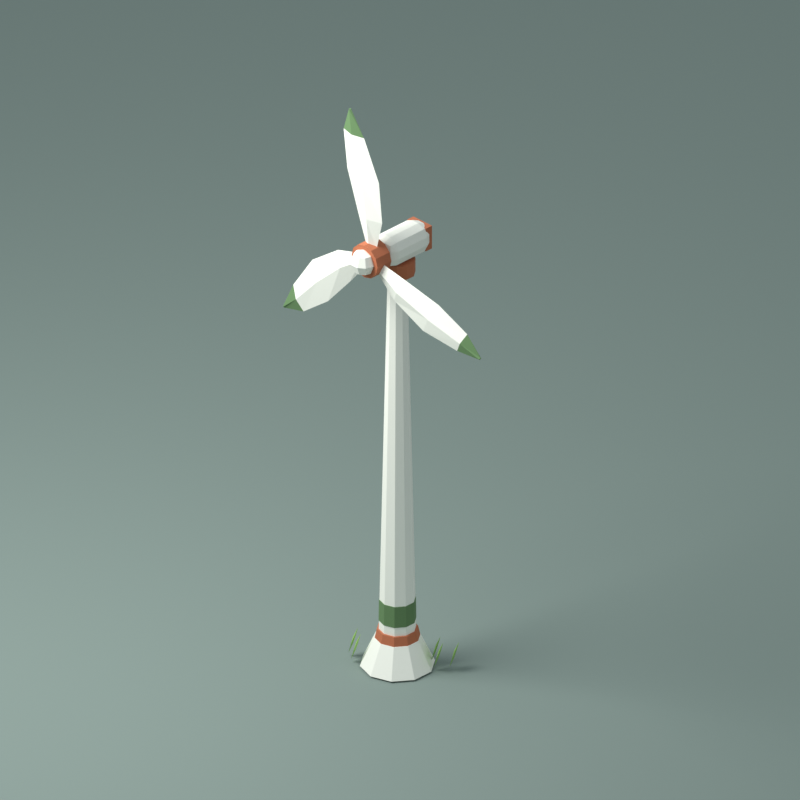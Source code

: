 # Source: wind_turbine_petal.blend  (saved by Blender 5.2.44; exported with 4.5.12 LTS)
import bpy
from mathutils import Matrix  # noqa: F401  (used for matrix-valued properties, if any)

bpy.ops.wm.read_factory_settings(use_empty=True)
scene = bpy.context.scene
scene.name = 'Scene'

# ---- collections
col_collection = bpy.data.collections.new('Collection'); scene.collection.children.link(col_collection)
col_review_studio__not_exported = bpy.data.collections.new('REVIEW_STUDIO (not exported)'); scene.collection.children.link(col_review_studio__not_exported)

# ---- materials (node trees are filled in below, after node groups)
mat_solarpunk_white_ceramic = bpy.data.materials.new('Solarpunk white ceramic')
mat_solarpunk_white_ceramic.diffuse_color = (0.9047, 0.9131, 0.8148, 1.0)
mat_warm_crafted_copper = bpy.data.materials.new('Warm crafted copper')
mat_warm_crafted_copper.diffuse_color = (0.4851, 0.15, 0.06663, 1.0)
mat_living_moss_roof = bpy.data.materials.new('Living moss roof')
mat_living_moss_roof.diffuse_color = (0.1248, 0.2307, 0.09306, 1.0)
mat_fresh_sprout_green = bpy.data.materials.new('Fresh sprout green')
mat_fresh_sprout_green.diffuse_color = (0.2831, 0.5029, 0.1195, 1.0)
mat_studio_sage_backdrop = bpy.data.materials.new('Studio sage backdrop')
mat_studio_sage_backdrop.diffuse_color = (0.21, 0.27, 0.24, 1.0)

# ---- material node trees
mat_solarpunk_white_ceramic.use_nodes = True; mat_solarpunk_white_ceramic.node_tree.nodes.clear()
_N = mat_solarpunk_white_ceramic.node_tree.nodes; _L = mat_solarpunk_white_ceramic.node_tree.links
n0 = _N.new('ShaderNodeBsdfPrincipled'); n0.name = 'Principled BSDF'; n0.location = (-200, 100)
n0.inputs[0].default_value = (0.9047, 0.9131, 0.8148, 1.0)
n0.inputs[2].default_value = 0.85
n0.inputs[10].default_value = 0.005
n1 = _N.new('ShaderNodeOutputMaterial'); n1.name = 'Material Output'; n1.location = (200, 100)
_L.new(n0.outputs[0], n1.inputs[0])
n1.is_active_output = True
mat_warm_crafted_copper.use_nodes = True; mat_warm_crafted_copper.node_tree.nodes.clear()
_N = mat_warm_crafted_copper.node_tree.nodes; _L = mat_warm_crafted_copper.node_tree.links
n0 = _N.new('ShaderNodeBsdfPrincipled'); n0.name = 'Principled BSDF'; n0.location = (-200, 100)
n0.inputs[0].default_value = (0.4851, 0.15, 0.06663, 1.0)
n0.inputs[2].default_value = 0.85
n0.inputs[10].default_value = 0.005
n1 = _N.new('ShaderNodeOutputMaterial'); n1.name = 'Material Output'; n1.location = (200, 100)
_L.new(n0.outputs[0], n1.inputs[0])
n1.is_active_output = True
mat_living_moss_roof.use_nodes = True; mat_living_moss_roof.node_tree.nodes.clear()
_N = mat_living_moss_roof.node_tree.nodes; _L = mat_living_moss_roof.node_tree.links
n0 = _N.new('ShaderNodeBsdfPrincipled'); n0.name = 'Principled BSDF'; n0.location = (-200, 100)
n0.inputs[0].default_value = (0.1248, 0.2307, 0.09306, 1.0)
n0.inputs[2].default_value = 0.85
n0.inputs[10].default_value = 0.005
n1 = _N.new('ShaderNodeOutputMaterial'); n1.name = 'Material Output'; n1.location = (200, 100)
_L.new(n0.outputs[0], n1.inputs[0])
n1.is_active_output = True
mat_fresh_sprout_green.use_nodes = True; mat_fresh_sprout_green.node_tree.nodes.clear()
_N = mat_fresh_sprout_green.node_tree.nodes; _L = mat_fresh_sprout_green.node_tree.links
n0 = _N.new('ShaderNodeBsdfPrincipled'); n0.name = 'Principled BSDF'; n0.location = (-200, 100)
n0.inputs[0].default_value = (0.2831, 0.5029, 0.1195, 1.0)
n0.inputs[2].default_value = 0.85
n0.inputs[10].default_value = 0.005
n1 = _N.new('ShaderNodeOutputMaterial'); n1.name = 'Material Output'; n1.location = (200, 100)
_L.new(n0.outputs[0], n1.inputs[0])
n1.is_active_output = True
mat_studio_sage_backdrop.use_nodes = True; mat_studio_sage_backdrop.node_tree.nodes.clear()
_N = mat_studio_sage_backdrop.node_tree.nodes; _L = mat_studio_sage_backdrop.node_tree.links
n0 = _N.new('ShaderNodeBsdfPrincipled'); n0.name = 'Principled BSDF'; n0.location = (-200, 100)
n0.inputs[0].default_value = (0.21, 0.27, 0.24, 1.0)
n0.inputs[2].default_value = 1.0
n0.inputs[10].default_value = 0.005
n1 = _N.new('ShaderNodeOutputMaterial'); n1.name = 'Material Output'; n1.location = (200, 100)
_L.new(n0.outputs[0], n1.inputs[0])
n1.is_active_output = True

# ---- world
world_world = bpy.data.worlds.new('World'); scene.world = world_world
world_world.use_nodes = True; world_world.node_tree.nodes.clear()
_N = world_world.node_tree.nodes; _L = world_world.node_tree.links
n0 = _N.new('ShaderNodeOutputWorld'); n0.name = 'World Output'; n0.location = (200, 100)
n1 = _N.new('ShaderNodeBackground'); n1.name = 'Background'; n1.location = (-200, 100)
n1.inputs[0].default_value = (0.72, 0.79, 0.84, 1.0)
n1.inputs[1].default_value = 0.65
_L.new(n1.outputs[0], n0.inputs[0])
n0.is_active_output = True
world_world.color = (0.11, 0.14, 0.16)
world_world.sun_shadow_jitter_overblur = 0.0

# ---- cameras
cam_camera_002 = bpy.data.cameras.new('Camera.002')
cam_camera_002.type = 'ORTHO'
cam_camera_002.ortho_scale = 6.1

# ---- lights
light_area = bpy.data.lights.new('Area', 'AREA')
light_area.energy = 700.0
light_area.shape = 'DISK'
light_area.size = 5.0
light_area.size_y = 1.0

# ---- meshes
me_cone = bpy.data.meshes.new('Cone')
me_cone.from_pydata([(0.0, 0.29, -0.12), (0.0, 0.18, 0.12), (0.1705, 0.2346, -0.12), (0.1058, 0.1456, 0.12), (0.2758, 0.08961, -0.12), (0.1712, 0.05562, 0.12), (0.2758, -0.08961, -0.12), (0.1712, -0.05562, 0.12), (0.1705, -0.2346, -0.12), (0.1058, -0.1456, 0.12), (0.0, -0.29, -0.12), (0.0, -0.18, 0.12), (-0.1705, -0.2346, -0.12), (-0.1058, -0.1456, 0.12), (-0.2758, -0.08961, -0.12), (-0.1712, -0.05562, 0.12), (-0.2758, 0.08961, -0.12), (-0.1712, 0.05562, 0.12), (-0.1705, 0.2346, -0.12), (-0.1058, 0.1456, 0.12)], [], [(0, 1, 3, 2), (2, 3, 5, 4), (4, 5, 7, 6), (6, 7, 9, 8), (8, 9, 11, 10), (10, 11, 13, 12), (12, 13, 15, 14), (14, 15, 17, 16), (3, 1, 19, 17, 15, 13, 11, 9, 7, 5), (16, 17, 19, 18), (18, 19, 1, 0), (0, 2, 4, 6, 8, 10, 12, 14, 16, 18)])
_uv = me_cone.uv_layers.new(name='UVMap')
_uv.uv.foreach_set('vector', [1.0, 0.5, 1.0, 1.0, 0.9, 1.0, 0.9, 0.5, 0.9, 0.5, 0.9, 1.0, 0.8, 1.0, 0.8, 0.5, 0.8, 0.5, 0.8, 1.0, 0.7, 1.0, 0.7, 0.5, 0.7, 0.5, 0.7, 1.0, 0.6, 1.0, 0.6, 0.5, 0.6, 0.5, 0.6, 1.0, 0.5, 1.0, 0.5, 0.5, 0.5, 0.5, 0.5, 1.0, 0.4, 1.0, 0.4, 0.5, 0.4, 0.5, 0.4, 1.0, 0.3, 1.0, 0.3, 0.5, 0.3, 0.5, 0.3, 1.0, 0.2, 1.0, 0.2, 0.5, 0.3911, 0.4442, 0.25, 0.49, 0.1089, 0.4442, 0.02175, 0.3242, 0.02175, 0.1758, 0.1089, 0.05584, 0.25, 0.01, 0.3911, 0.05584, 0.4783, 0.1758, 0.4783, 0.3242, 0.2, 0.5, 0.2, 1.0, 0.1, 1.0, 0.1, 0.5, 0.1, 0.5, 0.1, 1.0, -7.451e-08, 1.0, -7.451e-08, 0.5, 0.75, 0.49, 0.8911, 0.4442, 0.9783, 0.3242, 0.9783, 0.1758, 0.8911, 0.05584, 0.75, 0.01, 0.6089, 0.05584, 0.5217, 0.1758, 0.5217, 0.3242, 0.6089, 0.4442])
me_cone.materials.append(mat_solarpunk_white_ceramic)
me_cone.update()
me_cone_001 = bpy.data.meshes.new('Cone.001')
me_cone_001.from_pydata([(0.0, 0.18, -0.045), (0.0, 0.16, 0.045), (0.1058, 0.1456, -0.045), (0.09405, 0.1294, 0.045), (0.1712, 0.05562, -0.045), (0.1522, 0.04944, 0.045), (0.1712, -0.05562, -0.045), (0.1522, -0.04944, 0.045), (0.1058, -0.1456, -0.045), (0.09405, -0.1294, 0.045), (0.0, -0.18, -0.045), (0.0, -0.16, 0.045), (-0.1058, -0.1456, -0.045), (-0.09405, -0.1294, 0.045), (-0.1712, -0.05562, -0.045), (-0.1522, -0.04944, 0.045), (-0.1712, 0.05562, -0.045), (-0.1522, 0.04944, 0.045), (-0.1058, 0.1456, -0.045), (-0.09405, 0.1294, 0.045)], [], [(0, 1, 3, 2), (2, 3, 5, 4), (4, 5, 7, 6), (6, 7, 9, 8), (8, 9, 11, 10), (10, 11, 13, 12), (12, 13, 15, 14), (14, 15, 17, 16), (3, 1, 19, 17, 15, 13, 11, 9, 7, 5), (16, 17, 19, 18), (18, 19, 1, 0), (0, 2, 4, 6, 8, 10, 12, 14, 16, 18)])
_uv = me_cone_001.uv_layers.new(name='UVMap')
_uv.uv.foreach_set('vector', [1.0, 0.5, 1.0, 1.0, 0.9, 1.0, 0.9, 0.5, 0.9, 0.5, 0.9, 1.0, 0.8, 1.0, 0.8, 0.5, 0.8, 0.5, 0.8, 1.0, 0.7, 1.0, 0.7, 0.5, 0.7, 0.5, 0.7, 1.0, 0.6, 1.0, 0.6, 0.5, 0.6, 0.5, 0.6, 1.0, 0.5, 1.0, 0.5, 0.5, 0.5, 0.5, 0.5, 1.0, 0.4, 1.0, 0.4, 0.5, 0.4, 0.5, 0.4, 1.0, 0.3, 1.0, 0.3, 0.5, 0.3, 0.5, 0.3, 1.0, 0.2, 1.0, 0.2, 0.5, 0.3911, 0.4442, 0.25, 0.49, 0.1089, 0.4442, 0.02175, 0.3242, 0.02175, 0.1758, 0.1089, 0.05584, 0.25, 0.01, 0.3911, 0.05584, 0.4783, 0.1758, 0.4783, 0.3242, 0.2, 0.5, 0.2, 1.0, 0.1, 1.0, 0.1, 0.5, 0.1, 0.5, 0.1, 1.0, -7.451e-08, 1.0, -7.451e-08, 0.5, 0.75, 0.49, 0.8911, 0.4442, 0.9783, 0.3242, 0.9783, 0.1758, 0.8911, 0.05584, 0.75, 0.01, 0.6089, 0.05584, 0.5217, 0.1758, 0.5217, 0.3242, 0.6089, 0.4442])
me_cone_001.materials.append(mat_warm_crafted_copper)
me_cone_001.update()
me_cone_002 = bpy.data.meshes.new('Cone.002')
me_cone_002.from_pydata([(0.0, 0.145, -1.61), (0.0, 0.075, 1.61), (0.08523, 0.1173, -1.61), (0.04408, 0.06068, 1.61), (0.1379, 0.04481, -1.61), (0.07133, 0.02318, 1.61), (0.1379, -0.04481, -1.61), (0.07133, -0.02318, 1.61), (0.08523, -0.1173, -1.61), (0.04408, -0.06068, 1.61), (0.0, -0.145, -1.61), (0.0, -0.075, 1.61), (-0.08523, -0.1173, -1.61), (-0.04408, -0.06068, 1.61), (-0.1379, -0.04481, -1.61), (-0.07133, -0.02318, 1.61), (-0.1379, 0.04481, -1.61), (-0.07133, 0.02318, 1.61), (-0.08523, 0.1173, -1.61), (-0.04408, 0.06068, 1.61)], [], [(0, 1, 3, 2), (2, 3, 5, 4), (4, 5, 7, 6), (6, 7, 9, 8), (8, 9, 11, 10), (10, 11, 13, 12), (12, 13, 15, 14), (14, 15, 17, 16), (3, 1, 19, 17, 15, 13, 11, 9, 7, 5), (16, 17, 19, 18), (18, 19, 1, 0), (0, 2, 4, 6, 8, 10, 12, 14, 16, 18)])
_uv = me_cone_002.uv_layers.new(name='UVMap')
_uv.uv.foreach_set('vector', [1.0, 0.5, 1.0, 1.0, 0.9, 1.0, 0.9, 0.5, 0.9, 0.5, 0.9, 1.0, 0.8, 1.0, 0.8, 0.5, 0.8, 0.5, 0.8, 1.0, 0.7, 1.0, 0.7, 0.5, 0.7, 0.5, 0.7, 1.0, 0.6, 1.0, 0.6, 0.5, 0.6, 0.5, 0.6, 1.0, 0.5, 1.0, 0.5, 0.5, 0.5, 0.5, 0.5, 1.0, 0.4, 1.0, 0.4, 0.5, 0.4, 0.5, 0.4, 1.0, 0.3, 1.0, 0.3, 0.5, 0.3, 0.5, 0.3, 1.0, 0.2, 1.0, 0.2, 0.5, 0.3911, 0.4442, 0.25, 0.49, 0.1089, 0.4442, 0.02175, 0.3242, 0.02175, 0.1758, 0.1089, 0.05584, 0.25, 0.01, 0.3911, 0.05584, 0.4783, 0.1758, 0.4783, 0.3242, 0.2, 0.5, 0.2, 1.0, 0.1, 1.0, 0.1, 0.5, 0.1, 0.5, 0.1, 1.0, -7.451e-08, 1.0, -7.451e-08, 0.5, 0.75, 0.49, 0.8911, 0.4442, 0.9783, 0.3242, 0.9783, 0.1758, 0.8911, 0.05584, 0.75, 0.01, 0.6089, 0.05584, 0.5217, 0.1758, 0.5217, 0.3242, 0.6089, 0.4442])
me_cone_002.materials.append(mat_solarpunk_white_ceramic)
me_cone_002.update()
me_cone_003 = bpy.data.meshes.new('Cone.003')
me_cone_003.from_pydata([(0.0, 0.146, -0.09), (0.0, 0.143, 0.09), (0.08582, 0.1181, -0.09), (0.08405, 0.1157, 0.09), (0.1389, 0.04512, -0.09), (0.136, 0.04419, 0.09), (0.1389, -0.04512, -0.09), (0.136, -0.04419, 0.09), (0.08582, -0.1181, -0.09), (0.08405, -0.1157, 0.09), (0.0, -0.146, -0.09), (0.0, -0.143, 0.09), (-0.08582, -0.1181, -0.09), (-0.08405, -0.1157, 0.09), (-0.1389, -0.04512, -0.09), (-0.136, -0.04419, 0.09), (-0.1389, 0.04512, -0.09), (-0.136, 0.04419, 0.09), (-0.08582, 0.1181, -0.09), (-0.08405, 0.1157, 0.09)], [], [(0, 1, 3, 2), (2, 3, 5, 4), (4, 5, 7, 6), (6, 7, 9, 8), (8, 9, 11, 10), (10, 11, 13, 12), (12, 13, 15, 14), (14, 15, 17, 16), (3, 1, 19, 17, 15, 13, 11, 9, 7, 5), (16, 17, 19, 18), (18, 19, 1, 0), (0, 2, 4, 6, 8, 10, 12, 14, 16, 18)])
_uv = me_cone_003.uv_layers.new(name='UVMap')
_uv.uv.foreach_set('vector', [1.0, 0.5, 1.0, 1.0, 0.9, 1.0, 0.9, 0.5, 0.9, 0.5, 0.9, 1.0, 0.8, 1.0, 0.8, 0.5, 0.8, 0.5, 0.8, 1.0, 0.7, 1.0, 0.7, 0.5, 0.7, 0.5, 0.7, 1.0, 0.6, 1.0, 0.6, 0.5, 0.6, 0.5, 0.6, 1.0, 0.5, 1.0, 0.5, 0.5, 0.5, 0.5, 0.5, 1.0, 0.4, 1.0, 0.4, 0.5, 0.4, 0.5, 0.4, 1.0, 0.3, 1.0, 0.3, 0.5, 0.3, 0.5, 0.3, 1.0, 0.2, 1.0, 0.2, 0.5, 0.3911, 0.4442, 0.25, 0.49, 0.1089, 0.4442, 0.02175, 0.3242, 0.02175, 0.1758, 0.1089, 0.05584, 0.25, 0.01, 0.3911, 0.05584, 0.4783, 0.1758, 0.4783, 0.3242, 0.2, 0.5, 0.2, 1.0, 0.1, 1.0, 0.1, 0.5, 0.1, 0.5, 0.1, 1.0, -7.451e-08, 1.0, -7.451e-08, 0.5, 0.75, 0.49, 0.8911, 0.4442, 0.9783, 0.3242, 0.9783, 0.1758, 0.8911, 0.05584, 0.75, 0.01, 0.6089, 0.05584, 0.5217, 0.1758, 0.5217, 0.3242, 0.6089, 0.4442])
me_cone_003.materials.append(mat_living_moss_roof)
me_cone_003.update()
me_cube_001 = bpy.data.meshes.new('Cube.001')
me_cube_001.from_pydata([(-0.03, -0.15, -0.125), (-0.03, -0.24, -0.035), (-0.12, -0.15, -0.035), (-0.03, -0.2136, -0.09864), (-0.08196, -0.202, -0.08696), (-0.09364, -0.2136, -0.035), (-0.09364, -0.15, -0.09864), (-0.03, -0.24, 0.035), (-0.03, -0.15, 0.125), (-0.12, -0.15, 0.035), (-0.03, -0.2136, 0.09864), (-0.08196, -0.202, 0.08696), (-0.09364, -0.15, 0.09864), (-0.09364, -0.2136, 0.035), (-0.03, 0.15, -0.125), (-0.12, 0.15, -0.035), (-0.03, 0.24, -0.035), (-0.09364, 0.15, -0.09864), (-0.08196, 0.202, -0.08696), (-0.09364, 0.2136, -0.035), (-0.03, 0.2136, -0.09864), (-0.03, 0.15, 0.125), (-0.03, 0.24, 0.035), (-0.12, 0.15, 0.035), (-0.03, 0.2136, 0.09864), (-0.08196, 0.202, 0.08696), (-0.09364, 0.2136, 0.035), (-0.09364, 0.15, 0.09864), (0.03, -0.15, -0.125), (0.12, -0.15, -0.035), (0.03, -0.24, -0.035), (0.09364, -0.15, -0.09864), (0.08196, -0.202, -0.08696), (0.09364, -0.2136, -0.035), (0.03, -0.2136, -0.09864), (0.03, -0.15, 0.125), (0.03, -0.24, 0.035), (0.12, -0.15, 0.035), (0.03, -0.2136, 0.09864), (0.08196, -0.202, 0.08696), (0.09364, -0.2136, 0.035), (0.09364, -0.15, 0.09864), (0.03, 0.15, -0.125), (0.03, 0.24, -0.035), (0.12, 0.15, -0.035), (0.03, 0.2136, -0.09864), (0.08196, 0.202, -0.08696), (0.09364, 0.2136, -0.035), (0.09364, 0.15, -0.09864), (0.03, 0.15, 0.125), (0.12, 0.15, 0.035), (0.03, 0.24, 0.035), (0.09364, 0.15, 0.09864), (0.08196, 0.202, 0.08696), (0.09364, 0.2136, 0.035), (0.03, 0.2136, 0.09864)], [], [(0, 3, 4, 6), (1, 5, 4, 3), (2, 6, 4, 5), (7, 10, 11, 13), (8, 12, 11, 10), (9, 13, 11, 12), (14, 17, 18, 20), (15, 19, 18, 17), (16, 20, 18, 19), (21, 24, 25, 27), (22, 26, 25, 24), (23, 27, 25, 26), (28, 31, 32, 34), (29, 33, 32, 31), (30, 34, 32, 33), (35, 38, 39, 41), (36, 40, 39, 38), (37, 41, 39, 40), (42, 45, 46, 48), (43, 47, 46, 45), (44, 48, 46, 47), (49, 52, 53, 55), (50, 54, 53, 52), (51, 55, 53, 54), (14, 0, 6, 17), (17, 6, 2, 15), (1, 7, 13, 5), (5, 13, 9, 2), (8, 21, 27, 12), (12, 27, 23, 9), (22, 16, 19, 26), (26, 19, 15, 23), (42, 14, 20, 45), (45, 20, 16, 43), (21, 49, 55, 24), (24, 55, 51, 22), (50, 44, 47, 54), (54, 47, 43, 51), (28, 42, 48, 31), (31, 48, 44, 29), (49, 35, 41, 52), (52, 41, 37, 50), (36, 30, 33, 40), (40, 33, 29, 37), (0, 28, 34, 3), (3, 34, 30, 1), (35, 8, 10, 38), (38, 10, 7, 36), (14, 42, 28, 0), (2, 9, 23, 15), (30, 36, 7, 1), (49, 21, 8, 35), (16, 22, 51, 43), (44, 50, 37, 29)])
_uv = me_cube_001.uv_layers.new(name='UVMap')
_uv.uv.foreach_set('vector', [0.2188, 0.7031, 0.2188, 0.75, 0.1646, 0.75, 0.125, 0.7031, 0.465, 0.9062, 0.465, 1.0, 0.413, 1.0, 0.375, 0.9062, 0.465, 0.04688, 0.375, 0.04688, 0.375, 0.01981, 0.465, 0.0, 0.535, 0.9062, 0.625, 0.9062, 0.625, 0.9604, 0.535, 1.0, 0.7812, 0.7031, 0.875, 0.7031, 0.875, 0.7302, 0.7812, 0.75, 0.535, 0.04688, 0.535, 0.0, 0.587, 0.0, 0.625, 0.04688, 0.2188, 0.5469, 0.125, 0.5469, 0.125, 0.5198, 0.2187, 0.5, 0.465, 0.2031, 0.465, 0.25, 0.394, 0.2698, 0.375, 0.2031, 0.465, 0.3438, 0.375, 0.3438, 0.394, 0.2698, 0.465, 0.25, 0.7812, 0.5469, 0.7812, 0.5, 0.8354, 0.5, 0.875, 0.5469, 0.535, 0.3437, 0.535, 0.25, 0.606, 0.2401, 0.625, 0.3438, 0.535, 0.2031, 0.625, 0.2031, 0.606, 0.2401, 0.535, 0.25, 0.2812, 0.7031, 0.375, 0.7031, 0.3877, 0.7566, 0.3281, 0.7969, 0.465, 0.7031, 0.465, 0.75, 0.3877, 0.7566, 0.375, 0.7031, 0.465, 0.8438, 0.3281, 0.7969, 0.3877, 0.7566, 0.465, 0.75, 0.7188, 0.7031, 0.6719, 0.7969, 0.6255, 0.7434, 0.625, 0.7031, 0.535, 0.8437, 0.535, 0.75, 0.6255, 0.7434, 0.6719, 0.7969, 0.535, 0.7031, 0.625, 0.7031, 0.6255, 0.7434, 0.535, 0.75, 0.2812, 0.5469, 0.3281, 0.4531, 0.3745, 0.5066, 0.375, 0.5469, 0.465, 0.4062, 0.465, 0.5, 0.3745, 0.5066, 0.3281, 0.4531, 0.465, 0.5469, 0.375, 0.5469, 0.3745, 0.5066, 0.465, 0.5, 0.7188, 0.5469, 0.625, 0.5469, 0.6123, 0.4934, 0.6719, 0.4531, 0.535, 0.5469, 0.535, 0.5, 0.6123, 0.4934, 0.625, 0.5469, 0.535, 0.4062, 0.6719, 0.4531, 0.6123, 0.4934, 0.535, 0.5, 0.2188, 0.5469, 0.2188, 0.7031, 0.125, 0.7031, 0.125, 0.5469, 0.375, 0.2031, 0.375, 0.04688, 0.465, 0.04688, 0.465, 0.2031, 0.465, 0.9062, 0.535, 0.9062, 0.535, 1.0, 0.465, 1.0, 0.465, 0.0, 0.535, 0.0, 0.535, 0.04688, 0.465, 0.04688, 0.7812, 0.7031, 0.7812, 0.5469, 0.875, 0.5469, 0.875, 0.7031, 0.625, 0.04688, 0.625, 0.2031, 0.535, 0.2031, 0.535, 0.04688, 0.535, 0.3437, 0.465, 0.3438, 0.465, 0.25, 0.535, 0.25, 0.535, 0.25, 0.465, 0.25, 0.465, 0.2031, 0.535, 0.2031, 0.2812, 0.5469, 0.2188, 0.5469, 0.2187, 0.5, 0.3281, 0.4531, 0.3281, 0.4531, 0.375, 0.3438, 0.465, 0.3438, 0.465, 0.4062, 0.7812, 0.5469, 0.7188, 0.5469, 0.6719, 0.4531, 0.7812, 0.5, 0.625, 0.3438, 0.6719, 0.4531, 0.535, 0.4062, 0.535, 0.3437, 0.535, 0.5469, 0.465, 0.5469, 0.465, 0.5, 0.535, 0.5, 0.535, 0.5, 0.465, 0.5, 0.465, 0.4062, 0.535, 0.4062, 0.2812, 0.7031, 0.2812, 0.5469, 0.375, 0.5469, 0.375, 0.7031, 0.375, 0.7031, 0.375, 0.5469, 0.465, 0.5469, 0.465, 0.7031, 0.7188, 0.5469, 0.7188, 0.7031, 0.625, 0.7031, 0.625, 0.5469, 0.625, 0.5469, 0.625, 0.7031, 0.535, 0.7031, 0.535, 0.5469, 0.535, 0.8437, 0.465, 0.8438, 0.465, 0.75, 0.535, 0.75, 0.535, 0.75, 0.465, 0.75, 0.465, 0.7031, 0.535, 0.7031, 0.2188, 0.7031, 0.2812, 0.7031, 0.3281, 0.7969, 0.2188, 0.75, 0.375, 0.9062, 0.3281, 0.7969, 0.465, 0.8438, 0.465, 0.9062, 0.7188, 0.7031, 0.7812, 0.7031, 0.7812, 0.75, 0.6719, 0.7969, 0.6719, 0.7969, 0.625, 0.9062, 0.535, 0.9062, 0.535, 0.8437, 0.2188, 0.5469, 0.2812, 0.5469, 0.2812, 0.7031, 0.2188, 0.7031, 0.465, 0.04688, 0.535, 0.04688, 0.535, 0.2031, 0.465, 0.2031, 0.465, 0.8438, 0.535, 0.8437, 0.535, 0.9062, 0.465, 0.9062, 0.7188, 0.5469, 0.7812, 0.5469, 0.7812, 0.7031, 0.7188, 0.7031, 0.465, 0.3438, 0.535, 0.3437, 0.535, 0.4062, 0.465, 0.4062, 0.465, 0.5469, 0.535, 0.5469, 0.535, 0.7031, 0.465, 0.7031])
me_cube_001.materials.append(mat_solarpunk_white_ceramic)
me_cube_001.update()
me_cone_004 = bpy.data.meshes.new('Cone.004')
me_cone_004.from_pydata([(0.0, 0.125, -0.06), (0.0, 0.125, 0.06), (0.07347, 0.1011, -0.06), (0.07347, 0.1011, 0.06), (0.1189, 0.03863, -0.06), (0.1189, 0.03863, 0.06), (0.1189, -0.03863, -0.06), (0.1189, -0.03863, 0.06), (0.07347, -0.1011, -0.06), (0.07347, -0.1011, 0.06), (0.0, -0.125, -0.06), (0.0, -0.125, 0.06), (-0.07347, -0.1011, -0.06), (-0.07347, -0.1011, 0.06), (-0.1189, -0.03863, -0.06), (-0.1189, -0.03863, 0.06), (-0.1189, 0.03863, -0.06), (-0.1189, 0.03863, 0.06), (-0.07347, 0.1011, -0.06), (-0.07347, 0.1011, 0.06)], [], [(0, 1, 3, 2), (2, 3, 5, 4), (4, 5, 7, 6), (6, 7, 9, 8), (8, 9, 11, 10), (10, 11, 13, 12), (12, 13, 15, 14), (14, 15, 17, 16), (3, 1, 19, 17, 15, 13, 11, 9, 7, 5), (16, 17, 19, 18), (18, 19, 1, 0), (0, 2, 4, 6, 8, 10, 12, 14, 16, 18)])
_uv = me_cone_004.uv_layers.new(name='UVMap')
_uv.uv.foreach_set('vector', [1.0, 0.5, 1.0, 1.0, 0.9, 1.0, 0.9, 0.5, 0.9, 0.5, 0.9, 1.0, 0.8, 1.0, 0.8, 0.5, 0.8, 0.5, 0.8, 1.0, 0.7, 1.0, 0.7, 0.5, 0.7, 0.5, 0.7, 1.0, 0.6, 1.0, 0.6, 0.5, 0.6, 0.5, 0.6, 1.0, 0.5, 1.0, 0.5, 0.5, 0.5, 0.5, 0.5, 1.0, 0.4, 1.0, 0.4, 0.5, 0.4, 0.5, 0.4, 1.0, 0.3, 1.0, 0.3, 0.5, 0.3, 0.5, 0.3, 1.0, 0.2, 1.0, 0.2, 0.5, 0.3911, 0.4442, 0.25, 0.49, 0.1089, 0.4442, 0.02175, 0.3242, 0.02175, 0.1758, 0.1089, 0.05584, 0.25, 0.01, 0.3911, 0.05584, 0.4783, 0.1758, 0.4783, 0.3242, 0.2, 0.5, 0.2, 1.0, 0.1, 1.0, 0.1, 0.5, 0.1, 0.5, 0.1, 1.0, -7.451e-08, 1.0, -7.451e-08, 0.5, 0.75, 0.49, 0.8911, 0.4442, 0.9783, 0.3242, 0.9783, 0.1758, 0.8911, 0.05584, 0.75, 0.01, 0.6089, 0.05584, 0.5217, 0.1758, 0.5217, 0.3242, 0.6089, 0.4442])
me_cone_004.materials.append(mat_warm_crafted_copper)
me_cone_004.update()
me_cube_002 = bpy.data.meshes.new('Cube.002')
me_cube_002.from_pydata([(-0.1, -0.0325, -0.1), (-0.1, -0.0325, 0.1), (-0.1, 0.0325, -0.1), (-0.1, 0.0325, 0.1), (0.1, -0.0325, -0.1), (0.1, -0.0325, 0.1), (0.1, 0.0325, -0.1), (0.1, 0.0325, 0.1)], [], [(0, 1, 3, 2), (2, 3, 7, 6), (6, 7, 5, 4), (4, 5, 1, 0), (2, 6, 4, 0), (7, 3, 1, 5)])
_uv = me_cube_002.uv_layers.new(name='UVMap')
_uv.uv.foreach_set('vector', [0.375, 0.0, 0.625, 0.0, 0.625, 0.25, 0.375, 0.25, 0.375, 0.25, 0.625, 0.25, 0.625, 0.5, 0.375, 0.5, 0.375, 0.5, 0.625, 0.5, 0.625, 0.75, 0.375, 0.75, 0.375, 0.75, 0.625, 0.75, 0.625, 1.0, 0.375, 1.0, 0.125, 0.5, 0.375, 0.5, 0.375, 0.75, 0.125, 0.75, 0.625, 0.5, 0.875, 0.5, 0.875, 0.75, 0.625, 0.75])
me_cube_002.materials.append(mat_warm_crafted_copper)
me_cube_002.update()
me_leaf_blade = bpy.data.meshes.new('Leaf_blade')
me_leaf_blade.from_pydata([(3.168e-08, 0.055, 0.1), (0.03, -1.027e-09, 0.1), (2.792e-08, -0.055, 0.1), (-0.03, 1.027e-09, 0.1), (3.374e-08, 0.115, 0.35), (0.043, -0.015, 0.35), (2.484e-08, -0.145, 0.35), (-0.043, -0.015, 0.35), (3.254e-08, 0.08, 0.69), (0.037, -0.09, 0.69), (2.09e-08, -0.26, 0.69), (-0.037, -0.09, 0.69), (2.706e-08, -0.08, 1.02), (0.027, -0.19, 1.02), (1.953e-08, -0.3, 1.02), (-0.027, -0.19, 1.02), (2.234e-08, -0.218, 1.22), (0.012, -0.23, 1.22), (2.152e-08, -0.242, 1.22), (-0.012, -0.23, 1.22), (2.59e-08, -0.1141, -0.002368), (0.03, -0.0866, -0.05), (2.778e-08, -0.0591, -0.09763), (-0.03, -0.0866, -0.05), (1.746e-08, -0.3606, -0.07541), (0.043, -0.2956, -0.188), (2.191e-08, -0.2306, -0.3006), (-0.043, -0.2956, -0.188), (7.98e-09, -0.6376, -0.2757), (0.037, -0.5526, -0.4229), (1.38e-08, -0.4676, -0.5702), (-0.037, -0.5526, -0.4229), (9.358e-10, -0.8433, -0.5793), (0.027, -0.7883, -0.6745), (4.701e-09, -0.7333, -0.7698), (-0.027, -0.7883, -0.6745), (-2.631e-09, -0.9476, -0.7988), (0.012, -0.9416, -0.8092), (-2.22e-09, -0.9356, -0.8196), (-0.012, -0.9416, -0.8092), (3.183e-08, 0.0591, -0.09763), (0.03, 0.0866, -0.05), (3.371e-08, 0.1141, -0.002368), (-0.03, 0.0866, -0.05), (3.821e-08, 0.2456, -0.2746), (0.043, 0.3106, -0.162), (4.266e-08, 0.3756, -0.04943), (-0.043, 0.3106, -0.162), (4.889e-08, 0.5576, -0.4143), (0.037, 0.6426, -0.2671), (5.471e-08, 0.7276, -0.1198), (-0.037, 0.6426, -0.2671), (6.141e-08, 0.9233, -0.4407), (0.027, 0.9783, -0.3455), (6.517e-08, 1.033, -0.2502), (-0.027, 0.9783, -0.3455), (6.97e-08, 1.166, -0.4212), (0.012, 1.172, -0.4108), (7.011e-08, 1.178, -0.4004), (-0.012, 1.172, -0.4108), (-0.075, 2.567e-09, 0.14), (0.075, -2.567e-09, 0.14), (-0.075, 0.07, 0.1212), (0.075, 0.07, 0.1212), (-0.075, 0.1212, 0.07), (0.075, 0.1212, 0.07), (-0.075, 0.14, 0.0), (0.075, 0.14, 0.0), (-0.075, 0.1212, -0.07), (0.075, 0.1212, -0.07), (-0.075, 0.07, -0.1212), (0.075, 0.07, -0.1212), (-0.075, 2.567e-09, -0.14), (0.075, -2.567e-09, -0.14), (-0.075, -0.07, -0.1212), (0.075, -0.07, -0.1212), (-0.075, -0.1212, -0.07), (0.075, -0.1212, -0.07), (-0.075, -0.14, 0.0), (0.075, -0.14, 0.0), (-0.075, -0.1212, 0.07), (0.075, -0.1212, 0.07), (-0.075, -0.07, 0.1212), (0.075, -0.07, 0.1212), (0.085, -2.909e-09, 0.105), (0.085, 0.07425, 0.07425), (0.04136, 0.06007, 0.07425), (0.01439, 0.02294, 0.07425), (0.01439, -0.02294, 0.07425), (0.04136, -0.06007, 0.07425), (0.085, -0.07425, 0.07425), (0.1286, -0.06007, 0.07425), (0.1556, -0.02294, 0.07425), (0.1556, 0.02294, 0.07425), (0.1286, 0.06007, 0.07425), (0.085, 0.105, 0.0), (0.02328, 0.08495, 0.0), (-0.01486, 0.03245, 0.0), (-0.01486, -0.03245, 0.0), (0.02328, -0.08495, 0.0), (0.085, -0.105, 0.0), (0.1467, -0.08495, 0.0), (0.1849, -0.03245, 0.0), (0.1849, 0.03245, 0.0), (0.1467, 0.08495, 0.0), (0.085, 0.07425, -0.07425), (0.04136, 0.06007, -0.07425), (0.01439, 0.02294, -0.07425), (0.01439, -0.02294, -0.07425), (0.04136, -0.06007, -0.07425), (0.085, -0.07425, -0.07425), (0.1286, -0.06007, -0.07425), (0.1556, -0.02294, -0.07425), (0.1556, 0.02294, -0.07425), (0.1286, 0.06007, -0.07425), (0.085, -2.909e-09, -0.105)], [], [(0, 1, 2, 3), (0, 4, 5, 1), (1, 5, 6, 2), (2, 6, 7, 3), (3, 7, 4, 0), (4, 8, 9, 5), (5, 9, 10, 6), (6, 10, 11, 7), (7, 11, 8, 4), (8, 12, 13, 9), (9, 13, 14, 10), (10, 14, 15, 11), (11, 15, 12, 8), (12, 16, 17, 13), (13, 17, 18, 14), (14, 18, 19, 15), (15, 19, 16, 12), (19, 18, 17, 16), (20, 21, 22, 23), (20, 24, 25, 21), (21, 25, 26, 22), (22, 26, 27, 23), (23, 27, 24, 20), (24, 28, 29, 25), (25, 29, 30, 26), (26, 30, 31, 27), (27, 31, 28, 24), (28, 32, 33, 29), (29, 33, 34, 30), (30, 34, 35, 31), (31, 35, 32, 28), (32, 36, 37, 33), (33, 37, 38, 34), (34, 38, 39, 35), (35, 39, 36, 32), (39, 38, 37, 36), (40, 41, 42, 43), (40, 44, 45, 41), (41, 45, 46, 42), (42, 46, 47, 43), (43, 47, 44, 40), (44, 48, 49, 45), (45, 49, 50, 46), (46, 50, 51, 47), (47, 51, 48, 44), (48, 52, 53, 49), (49, 53, 54, 50), (50, 54, 55, 51), (51, 55, 52, 48), (52, 56, 57, 53), (53, 57, 58, 54), (54, 58, 59, 55), (55, 59, 56, 52), (59, 58, 57, 56), (60, 61, 63, 62), (62, 63, 65, 64), (64, 65, 67, 66), (66, 67, 69, 68), (68, 69, 71, 70), (70, 71, 73, 72), (72, 73, 75, 74), (74, 75, 77, 76), (76, 77, 79, 78), (78, 79, 81, 80), (63, 61, 83, 81, 79, 77, 75, 73, 71, 69, 67, 65), (80, 81, 83, 82), (82, 83, 61, 60), (60, 62, 64, 66, 68, 70, 72, 74, 76, 78, 80, 82), (84, 85, 86), (84, 86, 87), (84, 87, 88), (84, 88, 89), (84, 89, 90), (84, 90, 91), (84, 91, 92), (84, 92, 93), (84, 93, 94), (84, 94, 85), (85, 95, 96, 86), (86, 96, 97, 87), (87, 97, 98, 88), (88, 98, 99, 89), (89, 99, 100, 90), (90, 100, 101, 91), (91, 101, 102, 92), (92, 102, 103, 93), (93, 103, 104, 94), (94, 104, 95, 85), (95, 105, 106, 96), (96, 106, 107, 97), (97, 107, 108, 98), (98, 108, 109, 99), (99, 109, 110, 100), (100, 110, 111, 101), (101, 111, 112, 102), (102, 112, 113, 103), (103, 113, 114, 104), (104, 114, 105, 95), (105, 115, 106), (106, 115, 107), (107, 115, 108), (108, 115, 109), (109, 115, 110), (110, 115, 111), (111, 115, 112), (112, 115, 113), (113, 115, 114), (114, 115, 105)])
me_leaf_blade.polygons.foreach_set('material_index', [0, 0, 0, 0, 0, 0, 0, 0, 0, 0, 0, 0, 0, 1, 1, 1, 1, 1, 0, 0, 0, 0, 0, 0, 0, 0, 0, 0, 0, 0, 0, 1, 1, 1, 1, 1, 0, 0, 0, 0, 0, 0, 0, 0, 0, 0, 0, 0, 0, 1, 1, 1, 1, 1, 2, 2, 2, 2, 2, 2, 2, 2, 2, 2, 2, 2, 2, 2, 0, 0, 0, 0, 0, 0, 0, 0, 0, 0, 0, 0, 0, 0, 0, 0, 0, 0, 0, 0, 0, 0, 0, 0, 0, 0, 0, 0, 0, 0, 0, 0, 0, 0, 0, 0, 0, 0, 0, 0])
_uv = me_leaf_blade.uv_layers.new(name='UVMap')
_uv.uv.foreach_set('vector', [0.0, 0.0, 0.0, 0.0, 0.0, 0.0, 0.0, 0.0, 0.0, 0.0, 0.0, 0.0, 0.0, 0.0, 0.0, 0.0, 0.0, 0.0, 0.0, 0.0, 0.0, 0.0, 0.0, 0.0, 0.0, 0.0, 0.0, 0.0, 0.0, 0.0, 0.0, 0.0, 0.0, 0.0, 0.0, 0.0, 0.0, 0.0, 0.0, 0.0, 0.0, 0.0, 0.0, 0.0, 0.0, 0.0, 0.0, 0.0, 0.0, 0.0, 0.0, 0.0, 0.0, 0.0, 0.0, 0.0, 0.0, 0.0, 0.0, 0.0, 0.0, 0.0, 0.0, 0.0, 0.0, 0.0, 0.0, 0.0, 0.0, 0.0, 0.0, 0.0, 0.0, 0.0, 0.0, 0.0, 0.0, 0.0, 0.0, 0.0, 0.0, 0.0, 0.0, 0.0, 0.0, 0.0, 0.0, 0.0, 0.0, 0.0, 0.0, 0.0, 0.0, 0.0, 0.0, 0.0, 0.0, 0.0, 0.0, 0.0, 0.0, 0.0, 0.0, 0.0, 0.0, 0.0, 0.0, 0.0, 0.0, 0.0, 0.0, 0.0, 0.0, 0.0, 0.0, 0.0, 0.0, 0.0, 0.0, 0.0, 0.0, 0.0, 0.0, 0.0, 0.0, 0.0, 0.0, 0.0, 0.0, 0.0, 0.0, 0.0, 0.0, 0.0, 0.0, 0.0, 0.0, 0.0, 0.0, 0.0, 0.0, 0.0, 0.0, 0.0, 0.0, 0.0, 0.0, 0.0, 0.0, 0.0, 0.0, 0.0, 0.0, 0.0, 0.0, 0.0, 0.0, 0.0, 0.0, 0.0, 0.0, 0.0, 0.0, 0.0, 0.0, 0.0, 0.0, 0.0, 0.0, 0.0, 0.0, 0.0, 0.0, 0.0, 0.0, 0.0, 0.0, 0.0, 0.0, 0.0, 0.0, 0.0, 0.0, 0.0, 0.0, 0.0, 0.0, 0.0, 0.0, 0.0, 0.0, 0.0, 0.0, 0.0, 0.0, 0.0, 0.0, 0.0, 0.0, 0.0, 0.0, 0.0, 0.0, 0.0, 0.0, 0.0, 0.0, 0.0, 0.0, 0.0, 0.0, 0.0, 0.0, 0.0, 0.0, 0.0, 0.0, 0.0, 0.0, 0.0, 0.0, 0.0, 0.0, 0.0, 0.0, 0.0, 0.0, 0.0, 0.0, 0.0, 0.0, 0.0, 0.0, 0.0, 0.0, 0.0, 0.0, 0.0, 0.0, 0.0, 0.0, 0.0, 0.0, 0.0, 0.0, 0.0, 0.0, 0.0, 0.0, 0.0, 0.0, 0.0, 0.0, 0.0, 0.0, 0.0, 0.0, 0.0, 0.0, 0.0, 0.0, 0.0, 0.0, 0.0, 0.0, 0.0, 0.0, 0.0, 0.0, 0.0, 0.0, 0.0, 0.0, 0.0, 0.0, 0.0, 0.0, 0.0, 0.0, 0.0, 0.0, 0.0, 0.0, 0.0, 0.0, 0.0, 0.0, 0.0, 0.0, 0.0, 0.0, 0.0, 0.0, 0.0, 0.0, 0.0, 0.0, 0.0, 0.0, 0.0, 0.0, 0.0, 0.0, 0.0, 0.0, 0.0, 0.0, 0.0, 0.0, 0.0, 0.0, 0.0, 0.0, 0.0, 0.0, 0.0, 0.0, 0.0, 0.0, 0.0, 0.0, 0.0, 0.0, 0.0, 0.0, 0.0, 0.0, 0.0, 0.0, 0.0, 0.0, 0.0, 0.0, 0.0, 0.0, 0.0, 0.0, 0.0, 0.0, 0.0, 0.0, 0.0, 0.0, 0.0, 0.0, 0.0, 0.0, 0.0, 0.0, 0.0, 0.0, 0.0, 0.0, 0.0, 0.0, 0.0, 0.0, 0.0, 0.0, 0.0, 0.0, 0.0, 0.0, 0.0, 0.0, 0.0, 0.0, 0.0, 0.0, 0.0, 0.0, 0.0, 0.0, 0.0, 0.0, 0.0, 0.0, 0.0, 0.0, 0.0, 0.0, 0.0, 0.0, 0.0, 0.0, 0.0, 0.0, 0.0, 0.0, 0.0, 0.0, 0.0, 0.0, 0.0, 0.0, 0.0, 0.0, 0.0, 0.0, 0.0, 0.0, 0.0, 0.0, 0.0, 0.0, 0.0, 0.0, 0.0, 0.0, 0.0, 0.0, 0.0, 0.0, 0.0, 0.0, 0.0, 0.0, 0.0, 0.0, 0.0, 0.0, 0.0, 0.0, 0.0, 0.0, 0.0, 0.0, 0.0, 0.0, 0.0, 0.0, 0.0, 1.0, 0.5, 1.0, 1.0, 0.9167, 1.0, 0.9167, 0.5, 0.9167, 0.5, 0.9167, 1.0, 0.8333, 1.0, 0.8333, 0.5, 0.8333, 0.5, 0.8333, 1.0, 0.75, 1.0, 0.75, 0.5, 0.75, 0.5, 0.75, 1.0, 0.6667, 1.0, 0.6667, 0.5, 0.6667, 0.5, 0.6667, 1.0, 0.5833, 1.0, 0.5833, 0.5, 0.5833, 0.5, 0.5833, 1.0, 0.5, 1.0, 0.5, 0.5, 0.5, 0.5, 0.5, 1.0, 0.4167, 1.0, 0.4167, 0.5, 0.4167, 0.5, 0.4167, 1.0, 0.3333, 1.0, 0.3333, 0.5, 0.3333, 0.5, 0.3333, 1.0, 0.25, 1.0, 0.25, 0.5, 0.25, 0.5, 0.25, 1.0, 0.1667, 1.0, 0.1667, 0.5, 0.37, 0.4578, 0.25, 0.49, 0.13, 0.4578, 0.04215, 0.37, 0.01, 0.25, 0.04215, 0.13, 0.13, 0.04215, 0.25, 0.01, 0.37, 0.04215, 0.4578, 0.13, 0.49, 0.25, 0.4578, 0.37, 0.1667, 0.5, 0.1667, 1.0, 0.08333, 1.0, 0.08333, 0.5, 0.08333, 0.5, 0.08333, 1.0, 7.451e-08, 1.0, 7.451e-08, 0.5, 0.75, 0.49, 0.87, 0.4578, 0.9578, 0.37, 0.99, 0.25, 0.9578, 0.13, 0.87, 0.04215, 0.75, 0.01, 0.63, 0.04215, 0.5422, 0.13, 0.51, 0.25, 0.5422, 0.37, 0.63, 0.4578, 0.0, 0.0, 0.0, 0.0, 0.0, 0.0, 0.0, 0.0, 0.0, 0.0, 0.0, 0.0, 0.0, 0.0, 0.0, 0.0, 0.0, 0.0, 0.0, 0.0, 0.0, 0.0, 0.0, 0.0, 0.0, 0.0, 0.0, 0.0, 0.0, 0.0, 0.0, 0.0, 0.0, 0.0, 0.0, 0.0, 0.0, 0.0, 0.0, 0.0, 0.0, 0.0, 0.0, 0.0, 0.0, 0.0, 0.0, 0.0, 0.0, 0.0, 0.0, 0.0, 0.0, 0.0, 0.0, 0.0, 0.0, 0.0, 0.0, 0.0, 0.0, 0.0, 0.0, 0.0, 0.0, 0.0, 0.0, 0.0, 0.0, 0.0, 0.0, 0.0, 0.0, 0.0, 0.0, 0.0, 0.0, 0.0, 0.0, 0.0, 0.0, 0.0, 0.0, 0.0, 0.0, 0.0, 0.0, 0.0, 0.0, 0.0, 0.0, 0.0, 0.0, 0.0, 0.0, 0.0, 0.0, 0.0, 0.0, 0.0, 0.0, 0.0, 0.0, 0.0, 0.0, 0.0, 0.0, 0.0, 0.0, 0.0, 0.0, 0.0, 0.0, 0.0, 0.0, 0.0, 0.0, 0.0, 0.0, 0.0, 0.0, 0.0, 0.0, 0.0, 0.0, 0.0, 0.0, 0.0, 0.0, 0.0, 0.0, 0.0, 0.0, 0.0, 0.0, 0.0, 0.0, 0.0, 0.0, 0.0, 0.0, 0.0, 0.0, 0.0, 0.0, 0.0, 0.0, 0.0, 0.0, 0.0, 0.0, 0.0, 0.0, 0.0, 0.0, 0.0, 0.0, 0.0, 0.0, 0.0, 0.0, 0.0, 0.0, 0.0, 0.0, 0.0, 0.0, 0.0, 0.0, 0.0, 0.0, 0.0, 0.0, 0.0, 0.0, 0.0, 0.0, 0.0, 0.0, 0.0, 0.0, 0.0, 0.0, 0.0, 0.0, 0.0, 0.0, 0.0, 0.0, 0.0, 0.0, 0.0, 0.0, 0.0, 0.0, 0.0, 0.0, 0.0, 0.0, 0.0, 0.0, 0.0, 0.0, 0.0, 0.0, 0.0, 0.0, 0.0, 0.0, 0.0, 0.0, 0.0, 0.0, 0.0, 0.0, 0.0, 0.0, 0.0, 0.0, 0.0, 0.0, 0.0, 0.0, 0.0, 0.0, 0.0, 0.0, 0.0, 0.0, 0.0, 0.0, 0.0, 0.0, 0.0, 0.0, 0.0, 0.0, 0.0, 0.0, 0.0, 0.0, 0.0, 0.0, 0.0, 0.0, 0.0, 0.0, 0.0, 0.0, 0.0, 0.0, 0.0, 0.0, 0.0, 0.0, 0.0, 0.0, 0.0, 0.0, 0.0, 0.0, 0.0, 0.0, 0.0, 0.0, 0.0, 0.0, 0.0, 0.0, 0.0, 0.0, 0.0, 0.0, 0.0, 0.0, 0.0, 0.0, 0.0, 0.0, 0.0])
me_leaf_blade.materials.append(mat_solarpunk_white_ceramic)
me_leaf_blade.materials.append(mat_living_moss_roof)
me_leaf_blade.materials.append(mat_warm_crafted_copper)
me_leaf_blade.update()
me_decor_grass = bpy.data.meshes.new('decor_Grass')
me_decor_grass.from_pydata([(-0.36, -0.17, 0.01), (-0.3474, -0.1078, 0.13), (-0.29, -0.135, 0.25), (-0.3026, -0.1972, 0.13), (-0.325, -0.1525, 0.165), (-0.325, -0.1525, 0.105)], [], [(4, 1, 0), (4, 2, 1), (4, 3, 2), (4, 0, 3), (5, 0, 1), (5, 1, 2), (5, 2, 3), (5, 3, 0)])
me_decor_grass.materials.append(mat_fresh_sprout_green)
me_decor_grass.update()
me_decor_grass_001 = bpy.data.meshes.new('decor_Grass.001')
me_decor_grass_001.from_pydata([(-0.2, -0.13, 0.01), (-0.1874, -0.06778, 0.13), (-0.13, -0.095, 0.25), (-0.1426, -0.1572, 0.13), (-0.165, -0.1125, 0.165), (-0.165, -0.1125, 0.105)], [], [(4, 1, 0), (4, 2, 1), (4, 3, 2), (4, 0, 3), (5, 0, 1), (5, 1, 2), (5, 2, 3), (5, 3, 0)])
me_decor_grass_001.materials.append(mat_fresh_sprout_green)
me_decor_grass_001.update()
me_decor_grass_002 = bpy.data.meshes.new('decor_Grass.002')
me_decor_grass_002.from_pydata([(-0.28, -0.22, 0.01), (-0.2674, -0.1578, 0.13), (-0.21, -0.185, 0.25), (-0.2226, -0.2472, 0.13), (-0.245, -0.2025, 0.165), (-0.245, -0.2025, 0.105)], [], [(4, 1, 0), (4, 2, 1), (4, 3, 2), (4, 0, 3), (5, 0, 1), (5, 1, 2), (5, 2, 3), (5, 3, 0)])
me_decor_grass_002.materials.append(mat_fresh_sprout_green)
me_decor_grass_002.update()
me_decor_grass_003 = bpy.data.meshes.new('decor_Grass.003')
me_decor_grass_003.from_pydata([(0.18, 0.18, 0.01), (0.1926, 0.2422, 0.13), (0.25, 0.215, 0.25), (0.2374, 0.1528, 0.13), (0.215, 0.1975, 0.165), (0.215, 0.1975, 0.105)], [], [(4, 1, 0), (4, 2, 1), (4, 3, 2), (4, 0, 3), (5, 0, 1), (5, 1, 2), (5, 2, 3), (5, 3, 0)])
me_decor_grass_003.materials.append(mat_fresh_sprout_green)
me_decor_grass_003.update()
me_decor_grass_004 = bpy.data.meshes.new('decor_Grass.004')
me_decor_grass_004.from_pydata([(0.34, 0.22, 0.01), (0.3526, 0.2822, 0.13), (0.41, 0.255, 0.25), (0.3974, 0.1928, 0.13), (0.375, 0.2375, 0.165), (0.375, 0.2375, 0.105)], [], [(4, 1, 0), (4, 2, 1), (4, 3, 2), (4, 0, 3), (5, 0, 1), (5, 1, 2), (5, 2, 3), (5, 3, 0)])
me_decor_grass_004.materials.append(mat_fresh_sprout_green)
me_decor_grass_004.update()
me_decor_grass_005 = bpy.data.meshes.new('decor_Grass.005')
me_decor_grass_005.from_pydata([(0.26, 0.13, 0.01), (0.2726, 0.1922, 0.13), (0.33, 0.165, 0.25), (0.3174, 0.1028, 0.13), (0.295, 0.1475, 0.165), (0.295, 0.1475, 0.105)], [], [(4, 1, 0), (4, 2, 1), (4, 3, 2), (4, 0, 3), (5, 0, 1), (5, 1, 2), (5, 2, 3), (5, 3, 0)])
me_decor_grass_005.materials.append(mat_fresh_sprout_green)
me_decor_grass_005.update()
me_plane = bpy.data.meshes.new('Plane')
me_plane.from_pydata([(-100.0, -100.0, 0.0), (100.0, -100.0, 0.0), (-100.0, 100.0, 0.0), (100.0, 100.0, 0.0)], [], [(0, 1, 3, 2)])
_uv = me_plane.uv_layers.new(name='UVMap')
_uv.uv.foreach_set('vector', [0.0, 0.0, 1.0, 0.0, 1.0, 1.0, 0.0, 1.0])
me_plane.materials.append(mat_studio_sage_backdrop)
me_plane.update()

# ---- objects
ob_ceramic_flared_foot = bpy.data.objects.new('Ceramic_flared_foot', me_cone)
ob_copper_foot_cuff = bpy.data.objects.new('Copper_foot_cuff', me_cone_001)
ob_tapered_ceramic_mast = bpy.data.objects.new('Tapered_ceramic_mast', me_cone_002)
ob_moss_lower_cuff = bpy.data.objects.new('Moss_lower_cuff', me_cone_003)
ob_crafted_nacelle = bpy.data.objects.new('Crafted_nacelle', me_cube_001)
ob_copper_yaw_bearing = bpy.data.objects.new('Copper_yaw_bearing', me_cone_004)
ob_nacelle_copper_rear_band = bpy.data.objects.new('Nacelle_copper_rear_band', me_cube_002)
ob_move_spin_rotor = bpy.data.objects.new('move_spin_rotor', me_leaf_blade)
ob_decor_grass = bpy.data.objects.new('decor_Grass', me_decor_grass)
ob_decor_grass_001 = bpy.data.objects.new('decor_Grass.001', me_decor_grass_001)
ob_decor_grass_002 = bpy.data.objects.new('decor_Grass.002', me_decor_grass_002)
ob_decor_grass_003 = bpy.data.objects.new('decor_Grass.003', me_decor_grass_003)
ob_decor_grass_004 = bpy.data.objects.new('decor_Grass.004', me_decor_grass_004)
ob_decor_grass_005 = bpy.data.objects.new('decor_Grass.005', me_decor_grass_005)
ob_studio_ground__not_part_of_model = bpy.data.objects.new('Studio ground (not part of model)', me_plane)
ob_studio_softbox = bpy.data.objects.new('Studio softbox', light_area)
ob_review_camera = bpy.data.objects.new('Review camera', cam_camera_002)

# ---- transforms, parenting, visibility, modifiers, constraints
ob_ceramic_flared_foot.location = (-0.115, 0.08743, 0.12)
ob_copper_foot_cuff.location = (-0.115, 0.08743, 0.27)
ob_tapered_ceramic_mast.location = (-0.115, 0.08743, 1.9)
ob_moss_lower_cuff.location = (-0.115, 0.08743, 0.48)
ob_crafted_nacelle.location = (-0.115, 0.1324, 3.68)
ob_copper_yaw_bearing.location = (-0.115, 0.1074, 3.49)
ob_nacelle_copper_rear_band.location = (-0.115, 0.3274, 3.68)
ob_move_spin_rotor.location = (-0.115, -0.1926, 3.68)
ob_move_spin_rotor.rotation_euler = (0.0, 0.0, -1.571)
ob_decor_grass.location = (-0.115, 0.08743, 0.0)
ob_decor_grass_001.location = (-0.115, 0.08743, 0.0)
ob_decor_grass_002.location = (-0.115, 0.08743, 0.0)
ob_decor_grass_003.location = (-0.115, 0.08743, 0.0)
ob_decor_grass_004.location = (-0.115, 0.08743, 0.0)
ob_decor_grass_005.location = (-0.115, 0.08743, 0.0)
ob_studio_ground__not_part_of_model.location = (0.0, 0.0, -0.015)
ob_studio_softbox.location = (-3.0, -4.0, 8.0)
ob_studio_softbox.rotation_euler = (0.6947, -4.874e-08, -0.6435)
ob_review_camera.location = (11.02, -11.02, 11.4)
ob_review_camera.rotation_euler = (1.047, -9.073e-08, 0.7854)

# ---- collection membership
col_collection.objects.link(ob_ceramic_flared_foot)
col_collection.objects.link(ob_copper_foot_cuff)
col_collection.objects.link(ob_tapered_ceramic_mast)
col_collection.objects.link(ob_moss_lower_cuff)
col_collection.objects.link(ob_crafted_nacelle)
col_collection.objects.link(ob_copper_yaw_bearing)
col_collection.objects.link(ob_nacelle_copper_rear_band)
col_collection.objects.link(ob_move_spin_rotor)
col_collection.objects.link(ob_decor_grass)
col_collection.objects.link(ob_decor_grass_001)
col_collection.objects.link(ob_decor_grass_002)
col_collection.objects.link(ob_decor_grass_003)
col_collection.objects.link(ob_decor_grass_004)
col_collection.objects.link(ob_decor_grass_005)
col_review_studio__not_exported.objects.link(ob_studio_ground__not_part_of_model)
col_review_studio__not_exported.objects.link(ob_studio_softbox)
col_review_studio__not_exported.objects.link(ob_review_camera)

# ---- scene / render settings (as saved in the file)
scene.camera = ob_review_camera
scene.frame_start = 1; scene.frame_end = 250; scene.frame_set(1)
scene.render.engine = 'CYCLES'
scene.render.image_settings.color_mode = 'RGB'
scene.render.resolution_x = 640
scene.render.resolution_y = 640
scene.render.bake_bias = 0.0
scene.render.bake_samples = 0
scene.render.compositor_device = 'GPU'
scene.cycles.samples = 32
scene.eevee.use_volume_custom_range = False
scene.eevee.fast_gi_thickness_near = 0.1
scene.eevee.fast_gi_thickness_far = 0.0
scene.eevee.ray_tracing_options.screen_trace_thickness = 0.1
scene.view_settings.view_transform = 'Standard'
bpy.context.view_layer.update()
